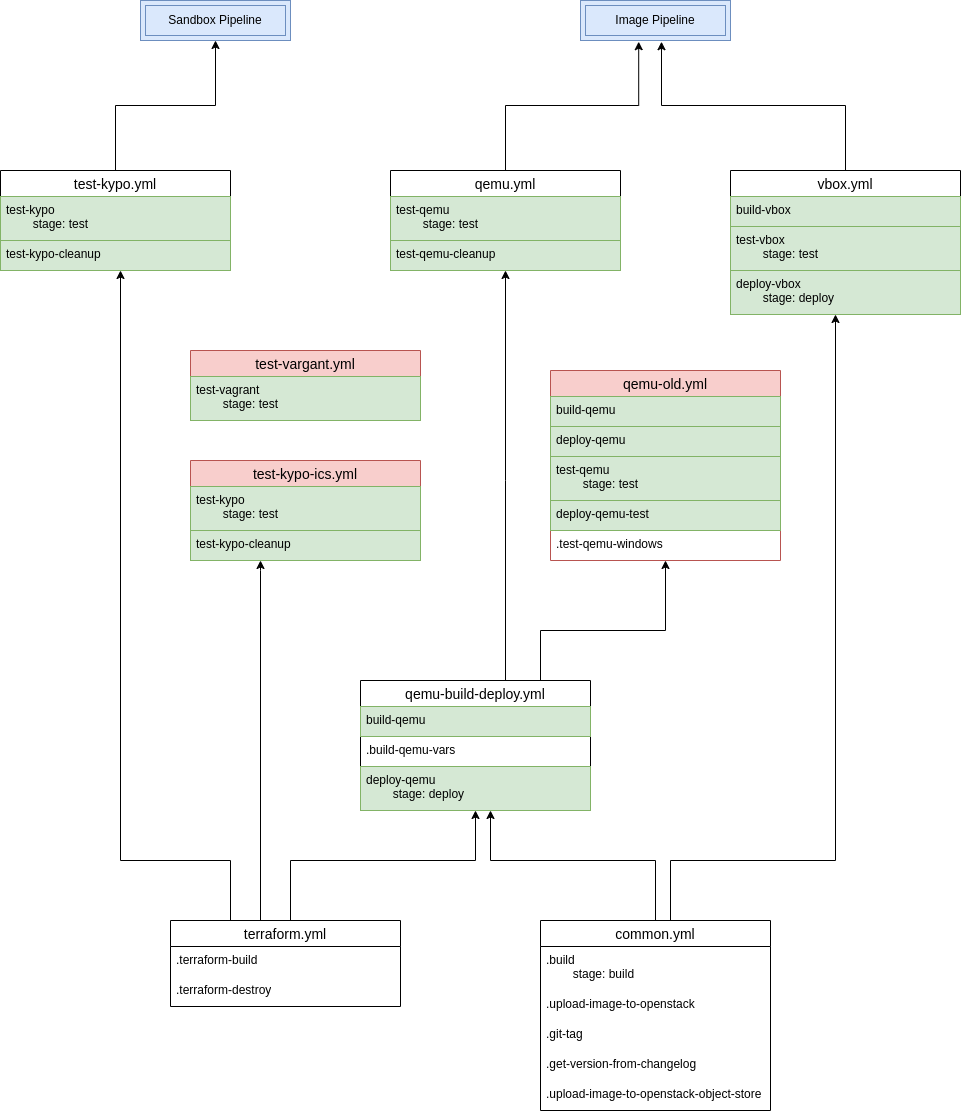

The diagram above was exported from draw.io. Its source (the exported page's mxGraphModel, read from the mxfile embedded in the PNG):
<mxGraphModel dx="3951" dy="2691" grid="1" gridSize="10" guides="1" tooltips="1" connect="1" arrows="1" fold="1" page="1" pageScale="1" pageWidth="827" pageHeight="1169" math="0" shadow="0">
  <root>
    <mxCell id="0" />
    <mxCell id="1" parent="0" />
    <mxCell id="8d_UPY4B-FKObrXzjg0m-14" style="edgeStyle=orthogonalEdgeStyle;rounded=0;orthogonalLoop=1;jettySize=auto;html=1;" parent="1" source="XKPT4Mvp3bMg5laZqf9e-2" target="8d_UPY4B-FKObrXzjg0m-10" edge="1">
      <mxGeometry relative="1" as="geometry">
        <Array as="points">
          <mxPoint x="630" y="760" />
          <mxPoint x="795" y="760" />
        </Array>
      </mxGeometry>
    </mxCell>
    <mxCell id="XKPT4Mvp3bMg5laZqf9e-2" value="common.yml" style="swimlane;fontStyle=0;childLayout=stackLayout;horizontal=1;startSize=26;horizontalStack=0;resizeParent=1;resizeParentMax=0;resizeLast=0;collapsible=1;marginBottom=0;align=center;fontSize=14;" parent="1" vertex="1">
      <mxGeometry x="500" y="820" width="230" height="190" as="geometry">
        <mxRectangle x="420" y="130" width="120" height="30" as="alternateBounds" />
      </mxGeometry>
    </mxCell>
    <mxCell id="XKPT4Mvp3bMg5laZqf9e-3" value=".build&lt;div&gt;&lt;span style=&quot;white-space: pre;&quot;&gt;&#09;&lt;/span&gt;stage: build&lt;br&gt;&lt;/div&gt;" style="text;spacingLeft=4;spacingRight=4;overflow=hidden;rotatable=0;points=[[0,0.5],[1,0.5]];portConstraint=eastwest;fontSize=12;whiteSpace=wrap;html=1;" parent="XKPT4Mvp3bMg5laZqf9e-2" vertex="1">
      <mxGeometry y="26" width="230" height="44" as="geometry" />
    </mxCell>
    <mxCell id="XKPT4Mvp3bMg5laZqf9e-5" value=".upload-image-to-openstack" style="text;strokeColor=none;fillColor=none;spacingLeft=4;spacingRight=4;overflow=hidden;rotatable=0;points=[[0,0.5],[1,0.5]];portConstraint=eastwest;fontSize=12;whiteSpace=wrap;html=1;" parent="XKPT4Mvp3bMg5laZqf9e-2" vertex="1">
      <mxGeometry y="70" width="230" height="30" as="geometry" />
    </mxCell>
    <mxCell id="XKPT4Mvp3bMg5laZqf9e-7" value=".git-tag" style="text;strokeColor=none;fillColor=none;spacingLeft=4;spacingRight=4;overflow=hidden;rotatable=0;points=[[0,0.5],[1,0.5]];portConstraint=eastwest;fontSize=12;whiteSpace=wrap;html=1;" parent="XKPT4Mvp3bMg5laZqf9e-2" vertex="1">
      <mxGeometry y="100" width="230" height="30" as="geometry" />
    </mxCell>
    <mxCell id="XKPT4Mvp3bMg5laZqf9e-8" value=".get-version-from-changelog" style="text;strokeColor=none;fillColor=none;spacingLeft=4;spacingRight=4;overflow=hidden;rotatable=0;points=[[0,0.5],[1,0.5]];portConstraint=eastwest;fontSize=12;whiteSpace=wrap;html=1;" parent="XKPT4Mvp3bMg5laZqf9e-2" vertex="1">
      <mxGeometry y="130" width="230" height="30" as="geometry" />
    </mxCell>
    <mxCell id="XKPT4Mvp3bMg5laZqf9e-9" value=".upload-image-to-openstack-object-store" style="text;strokeColor=none;fillColor=none;spacingLeft=4;spacingRight=4;overflow=hidden;rotatable=0;points=[[0,0.5],[1,0.5]];portConstraint=eastwest;fontSize=12;whiteSpace=wrap;html=1;" parent="XKPT4Mvp3bMg5laZqf9e-2" vertex="1">
      <mxGeometry y="160" width="230" height="30" as="geometry" />
    </mxCell>
    <mxCell id="8d_UPY4B-FKObrXzjg0m-24" style="edgeStyle=orthogonalEdgeStyle;rounded=0;orthogonalLoop=1;jettySize=auto;html=1;" parent="1" target="8d_UPY4B-FKObrXzjg0m-18" edge="1">
      <mxGeometry relative="1" as="geometry">
        <mxPoint x="229.9988235294117" y="820" as="sourcePoint" />
        <mxPoint x="229.9988235294117" y="560" as="targetPoint" />
        <Array as="points">
          <mxPoint x="190" y="820" />
          <mxPoint x="190" y="760" />
          <mxPoint x="80" y="760" />
        </Array>
      </mxGeometry>
    </mxCell>
    <mxCell id="8d_UPY4B-FKObrXzjg0m-40" style="edgeStyle=orthogonalEdgeStyle;rounded=0;orthogonalLoop=1;jettySize=auto;html=1;" parent="1" source="XKPT4Mvp3bMg5laZqf9e-22" target="8d_UPY4B-FKObrXzjg0m-37" edge="1">
      <mxGeometry relative="1" as="geometry">
        <Array as="points">
          <mxPoint x="220" y="470" />
          <mxPoint x="220" y="470" />
        </Array>
      </mxGeometry>
    </mxCell>
    <mxCell id="XKPT4Mvp3bMg5laZqf9e-22" value="terraform.yml" style="swimlane;fontStyle=0;childLayout=stackLayout;horizontal=1;startSize=26;horizontalStack=0;resizeParent=1;resizeParentMax=0;resizeLast=0;collapsible=1;marginBottom=0;align=center;fontSize=14;" parent="1" vertex="1">
      <mxGeometry x="130" y="820" width="230" height="86" as="geometry">
        <mxRectangle x="420" y="130" width="120" height="30" as="alternateBounds" />
      </mxGeometry>
    </mxCell>
    <mxCell id="XKPT4Mvp3bMg5laZqf9e-24" value=".terraform-build" style="text;strokeColor=none;fillColor=none;spacingLeft=4;spacingRight=4;overflow=hidden;rotatable=0;points=[[0,0.5],[1,0.5]];portConstraint=eastwest;fontSize=12;whiteSpace=wrap;html=1;" parent="XKPT4Mvp3bMg5laZqf9e-22" vertex="1">
      <mxGeometry y="26" width="230" height="30" as="geometry" />
    </mxCell>
    <mxCell id="XKPT4Mvp3bMg5laZqf9e-25" value=".terraform-destroy" style="text;strokeColor=none;fillColor=none;spacingLeft=4;spacingRight=4;overflow=hidden;rotatable=0;points=[[0,0.5],[1,0.5]];portConstraint=eastwest;fontSize=12;whiteSpace=wrap;html=1;" parent="XKPT4Mvp3bMg5laZqf9e-22" vertex="1">
      <mxGeometry y="56" width="230" height="30" as="geometry" />
    </mxCell>
    <mxCell id="8d_UPY4B-FKObrXzjg0m-9" style="edgeStyle=orthogonalEdgeStyle;rounded=0;orthogonalLoop=1;jettySize=auto;html=1;" parent="1" source="XKPT4Mvp3bMg5laZqf9e-28" target="8d_UPY4B-FKObrXzjg0m-5" edge="1">
      <mxGeometry relative="1" as="geometry">
        <Array as="points">
          <mxPoint x="465" y="380" />
          <mxPoint x="465" y="380" />
        </Array>
      </mxGeometry>
    </mxCell>
    <mxCell id="8d_UPY4B-FKObrXzjg0m-33" style="edgeStyle=orthogonalEdgeStyle;rounded=0;orthogonalLoop=1;jettySize=auto;html=1;" parent="1" source="XKPT4Mvp3bMg5laZqf9e-28" target="8d_UPY4B-FKObrXzjg0m-27" edge="1">
      <mxGeometry relative="1" as="geometry">
        <Array as="points">
          <mxPoint x="500" y="530" />
          <mxPoint x="625" y="530" />
        </Array>
      </mxGeometry>
    </mxCell>
    <mxCell id="XKPT4Mvp3bMg5laZqf9e-28" value="qemu-build-deploy.yml" style="swimlane;fontStyle=0;childLayout=stackLayout;horizontal=1;startSize=26;horizontalStack=0;resizeParent=1;resizeParentMax=0;resizeLast=0;collapsible=1;marginBottom=0;align=center;fontSize=14;" parent="1" vertex="1">
      <mxGeometry x="320" y="580" width="230" height="130" as="geometry">
        <mxRectangle x="420" y="130" width="120" height="30" as="alternateBounds" />
      </mxGeometry>
    </mxCell>
    <mxCell id="XKPT4Mvp3bMg5laZqf9e-30" value="build-qemu" style="text;strokeColor=#82b366;fillColor=#d5e8d4;spacingLeft=4;spacingRight=4;overflow=hidden;rotatable=0;points=[[0,0.5],[1,0.5]];portConstraint=eastwest;fontSize=12;whiteSpace=wrap;html=1;" parent="XKPT4Mvp3bMg5laZqf9e-28" vertex="1">
      <mxGeometry y="26" width="230" height="30" as="geometry" />
    </mxCell>
    <mxCell id="XKPT4Mvp3bMg5laZqf9e-31" value=".build-qemu-vars" style="text;strokeColor=none;fillColor=none;spacingLeft=4;spacingRight=4;overflow=hidden;rotatable=0;points=[[0,0.5],[1,0.5]];portConstraint=eastwest;fontSize=12;whiteSpace=wrap;html=1;" parent="XKPT4Mvp3bMg5laZqf9e-28" vertex="1">
      <mxGeometry y="56" width="230" height="30" as="geometry" />
    </mxCell>
    <mxCell id="XKPT4Mvp3bMg5laZqf9e-32" value="deploy-qemu&lt;div&gt;&lt;span style=&quot;white-space: pre;&quot;&gt;&#09;&lt;/span&gt;&lt;span style=&quot;background-color: transparent;&quot;&gt;stage: deploy&lt;/span&gt;&lt;br&gt;&lt;/div&gt;" style="text;spacingLeft=4;spacingRight=4;overflow=hidden;rotatable=0;points=[[0,0.5],[1,0.5]];portConstraint=eastwest;fontSize=12;whiteSpace=wrap;html=1;fillColor=#d5e8d4;strokeColor=#82b366;" parent="XKPT4Mvp3bMg5laZqf9e-28" vertex="1">
      <mxGeometry y="86" width="230" height="44" as="geometry" />
    </mxCell>
    <mxCell id="XKPT4Mvp3bMg5laZqf9e-34" style="edgeStyle=orthogonalEdgeStyle;rounded=0;orthogonalLoop=1;jettySize=auto;html=1;" parent="1" source="XKPT4Mvp3bMg5laZqf9e-2" target="XKPT4Mvp3bMg5laZqf9e-28" edge="1">
      <mxGeometry relative="1" as="geometry">
        <Array as="points">
          <mxPoint x="615" y="760" />
          <mxPoint x="450" y="760" />
        </Array>
        <mxPoint x="430" y="520" as="targetPoint" />
      </mxGeometry>
    </mxCell>
    <mxCell id="XKPT4Mvp3bMg5laZqf9e-35" style="edgeStyle=orthogonalEdgeStyle;rounded=0;orthogonalLoop=1;jettySize=auto;html=1;" parent="1" source="XKPT4Mvp3bMg5laZqf9e-22" target="XKPT4Mvp3bMg5laZqf9e-28" edge="1">
      <mxGeometry relative="1" as="geometry">
        <mxPoint x="300" y="560" as="targetPoint" />
        <Array as="points">
          <mxPoint x="250" y="760" />
          <mxPoint x="435" y="760" />
        </Array>
      </mxGeometry>
    </mxCell>
    <mxCell id="8d_UPY4B-FKObrXzjg0m-5" value="qemu.yml" style="swimlane;fontStyle=0;childLayout=stackLayout;horizontal=1;startSize=26;horizontalStack=0;resizeParent=1;resizeParentMax=0;resizeLast=0;collapsible=1;marginBottom=0;align=center;fontSize=14;" parent="1" vertex="1">
      <mxGeometry x="350" y="70" width="230" height="100" as="geometry">
        <mxRectangle x="420" y="130" width="120" height="30" as="alternateBounds" />
      </mxGeometry>
    </mxCell>
    <mxCell id="8d_UPY4B-FKObrXzjg0m-6" value="test-qemu&lt;div&gt;&lt;span style=&quot;white-space: pre;&quot;&gt;&#09;&lt;/span&gt;&lt;span style=&quot;background-color: transparent;&quot;&gt;stage: test&lt;/span&gt;&lt;br&gt;&lt;/div&gt;" style="text;strokeColor=#82b366;fillColor=#d5e8d4;spacingLeft=4;spacingRight=4;overflow=hidden;rotatable=0;points=[[0,0.5],[1,0.5]];portConstraint=eastwest;fontSize=12;whiteSpace=wrap;html=1;" parent="8d_UPY4B-FKObrXzjg0m-5" vertex="1">
      <mxGeometry y="26" width="230" height="44" as="geometry" />
    </mxCell>
    <mxCell id="8d_UPY4B-FKObrXzjg0m-7" value="test-qemu-cleanup" style="text;strokeColor=#82b366;fillColor=#d5e8d4;spacingLeft=4;spacingRight=4;overflow=hidden;rotatable=0;points=[[0,0.5],[1,0.5]];portConstraint=eastwest;fontSize=12;whiteSpace=wrap;html=1;" parent="8d_UPY4B-FKObrXzjg0m-5" vertex="1">
      <mxGeometry y="70" width="230" height="30" as="geometry" />
    </mxCell>
    <mxCell id="8d_UPY4B-FKObrXzjg0m-10" value="vbox.yml" style="swimlane;fontStyle=0;childLayout=stackLayout;horizontal=1;startSize=26;horizontalStack=0;resizeParent=1;resizeParentMax=0;resizeLast=0;collapsible=1;marginBottom=0;align=center;fontSize=14;" parent="1" vertex="1">
      <mxGeometry x="690" y="70" width="230" height="144" as="geometry">
        <mxRectangle x="420" y="130" width="120" height="30" as="alternateBounds" />
      </mxGeometry>
    </mxCell>
    <mxCell id="8d_UPY4B-FKObrXzjg0m-11" value="build-vbox" style="text;strokeColor=#82b366;fillColor=#d5e8d4;spacingLeft=4;spacingRight=4;overflow=hidden;rotatable=0;points=[[0,0.5],[1,0.5]];portConstraint=eastwest;fontSize=12;whiteSpace=wrap;html=1;" parent="8d_UPY4B-FKObrXzjg0m-10" vertex="1">
      <mxGeometry y="26" width="230" height="30" as="geometry" />
    </mxCell>
    <mxCell id="8d_UPY4B-FKObrXzjg0m-12" value="test-vbox&lt;div&gt;&lt;span style=&quot;white-space: pre;&quot;&gt;&#09;&lt;/span&gt;&lt;span style=&quot;background-color: transparent;&quot;&gt;stage: test&lt;/span&gt;&lt;br&gt;&lt;/div&gt;" style="text;strokeColor=#82b366;fillColor=#d5e8d4;spacingLeft=4;spacingRight=4;overflow=hidden;rotatable=0;points=[[0,0.5],[1,0.5]];portConstraint=eastwest;fontSize=12;whiteSpace=wrap;html=1;" parent="8d_UPY4B-FKObrXzjg0m-10" vertex="1">
      <mxGeometry y="56" width="230" height="44" as="geometry" />
    </mxCell>
    <mxCell id="8d_UPY4B-FKObrXzjg0m-13" value="&lt;div&gt;deploy-vbox&lt;br&gt;&lt;/div&gt;&lt;div&gt;&lt;span style=&quot;white-space: pre;&quot;&gt;&#09;&lt;/span&gt;&lt;span style=&quot;background-color: transparent;&quot;&gt;stage: deploy&lt;/span&gt;&lt;br&gt;&lt;/div&gt;" style="text;strokeColor=#82b366;fillColor=#d5e8d4;spacingLeft=4;spacingRight=4;overflow=hidden;rotatable=0;points=[[0,0.5],[1,0.5]];portConstraint=eastwest;fontSize=12;whiteSpace=wrap;html=1;" parent="8d_UPY4B-FKObrXzjg0m-10" vertex="1">
      <mxGeometry y="100" width="230" height="44" as="geometry" />
    </mxCell>
    <mxCell id="8d_UPY4B-FKObrXzjg0m-15" value="Image Pipeline" style="shape=ext;margin=3;double=1;whiteSpace=wrap;html=1;align=center;fillColor=#dae8fc;strokeColor=#6c8ebf;" parent="1" vertex="1">
      <mxGeometry x="540" y="-100" width="150" height="40" as="geometry" />
    </mxCell>
    <mxCell id="8d_UPY4B-FKObrXzjg0m-16" style="edgeStyle=orthogonalEdgeStyle;rounded=0;orthogonalLoop=1;jettySize=auto;html=1;entryX=0.388;entryY=1.03;entryDx=0;entryDy=0;entryPerimeter=0;" parent="1" source="8d_UPY4B-FKObrXzjg0m-5" target="8d_UPY4B-FKObrXzjg0m-15" edge="1">
      <mxGeometry relative="1" as="geometry" />
    </mxCell>
    <mxCell id="8d_UPY4B-FKObrXzjg0m-17" style="edgeStyle=orthogonalEdgeStyle;rounded=0;orthogonalLoop=1;jettySize=auto;html=1;entryX=0.54;entryY=1.03;entryDx=0;entryDy=0;entryPerimeter=0;" parent="1" source="8d_UPY4B-FKObrXzjg0m-10" target="8d_UPY4B-FKObrXzjg0m-15" edge="1">
      <mxGeometry relative="1" as="geometry" />
    </mxCell>
    <mxCell id="8d_UPY4B-FKObrXzjg0m-26" style="edgeStyle=orthogonalEdgeStyle;rounded=0;orthogonalLoop=1;jettySize=auto;html=1;entryX=0.5;entryY=1;entryDx=0;entryDy=0;" parent="1" source="8d_UPY4B-FKObrXzjg0m-18" target="8d_UPY4B-FKObrXzjg0m-25" edge="1">
      <mxGeometry relative="1" as="geometry" />
    </mxCell>
    <mxCell id="8d_UPY4B-FKObrXzjg0m-18" value="test-kypo.yml" style="swimlane;fontStyle=0;childLayout=stackLayout;horizontal=1;startSize=26;horizontalStack=0;resizeParent=1;resizeParentMax=0;resizeLast=0;collapsible=1;marginBottom=0;align=center;fontSize=14;" parent="1" vertex="1">
      <mxGeometry x="-40" y="70" width="230" height="100" as="geometry">
        <mxRectangle x="420" y="130" width="120" height="30" as="alternateBounds" />
      </mxGeometry>
    </mxCell>
    <mxCell id="8d_UPY4B-FKObrXzjg0m-19" value="&lt;div&gt;test-kypo&lt;br&gt;&lt;/div&gt;&lt;div&gt;&lt;span style=&quot;white-space: pre;&quot;&gt;&#09;&lt;/span&gt;&lt;span style=&quot;background-color: transparent;&quot;&gt;stage: test&lt;/span&gt;&lt;br&gt;&lt;/div&gt;" style="text;spacingLeft=4;spacingRight=4;overflow=hidden;rotatable=0;points=[[0,0.5],[1,0.5]];portConstraint=eastwest;fontSize=12;whiteSpace=wrap;html=1;fillColor=#d5e8d4;strokeColor=#82b366;" parent="8d_UPY4B-FKObrXzjg0m-18" vertex="1">
      <mxGeometry y="26" width="230" height="44" as="geometry" />
    </mxCell>
    <mxCell id="8d_UPY4B-FKObrXzjg0m-20" value="test-kypo-cleanup" style="text;strokeColor=#82b366;fillColor=#d5e8d4;spacingLeft=4;spacingRight=4;overflow=hidden;rotatable=0;points=[[0,0.5],[1,0.5]];portConstraint=eastwest;fontSize=12;whiteSpace=wrap;html=1;" parent="8d_UPY4B-FKObrXzjg0m-18" vertex="1">
      <mxGeometry y="70" width="230" height="30" as="geometry" />
    </mxCell>
    <mxCell id="8d_UPY4B-FKObrXzjg0m-25" value="Sandbox Pipeline" style="shape=ext;margin=3;double=1;whiteSpace=wrap;html=1;align=center;fillColor=#dae8fc;strokeColor=#6c8ebf;" parent="1" vertex="1">
      <mxGeometry x="100" y="-100" width="150" height="40" as="geometry" />
    </mxCell>
    <mxCell id="8d_UPY4B-FKObrXzjg0m-27" value="qemu-old.yml" style="swimlane;fontStyle=0;childLayout=stackLayout;horizontal=1;startSize=26;horizontalStack=0;resizeParent=1;resizeParentMax=0;resizeLast=0;collapsible=1;marginBottom=0;align=center;fontSize=14;fillColor=#f8cecc;strokeColor=#b85450;" parent="1" vertex="1">
      <mxGeometry x="510" y="270" width="230" height="190" as="geometry">
        <mxRectangle x="420" y="130" width="120" height="30" as="alternateBounds" />
      </mxGeometry>
    </mxCell>
    <mxCell id="8d_UPY4B-FKObrXzjg0m-30" value="build-qemu" style="text;strokeColor=#82b366;fillColor=#d5e8d4;spacingLeft=4;spacingRight=4;overflow=hidden;rotatable=0;points=[[0,0.5],[1,0.5]];portConstraint=eastwest;fontSize=12;whiteSpace=wrap;html=1;" parent="8d_UPY4B-FKObrXzjg0m-27" vertex="1">
      <mxGeometry y="26" width="230" height="30" as="geometry" />
    </mxCell>
    <mxCell id="8d_UPY4B-FKObrXzjg0m-29" value="deploy-qemu" style="text;strokeColor=#82b366;fillColor=#d5e8d4;spacingLeft=4;spacingRight=4;overflow=hidden;rotatable=0;points=[[0,0.5],[1,0.5]];portConstraint=eastwest;fontSize=12;whiteSpace=wrap;html=1;" parent="8d_UPY4B-FKObrXzjg0m-27" vertex="1">
      <mxGeometry y="56" width="230" height="30" as="geometry" />
    </mxCell>
    <mxCell id="8d_UPY4B-FKObrXzjg0m-31" value="test-qemu&lt;div&gt;&lt;span style=&quot;white-space: pre;&quot;&gt;&#09;&lt;/span&gt;&lt;span style=&quot;background-color: transparent;&quot;&gt;stage: test&lt;/span&gt;&lt;br&gt;&lt;/div&gt;" style="text;strokeColor=#82b366;fillColor=#d5e8d4;spacingLeft=4;spacingRight=4;overflow=hidden;rotatable=0;points=[[0,0.5],[1,0.5]];portConstraint=eastwest;fontSize=12;whiteSpace=wrap;html=1;" parent="8d_UPY4B-FKObrXzjg0m-27" vertex="1">
      <mxGeometry y="86" width="230" height="44" as="geometry" />
    </mxCell>
    <mxCell id="8d_UPY4B-FKObrXzjg0m-28" value="&lt;div&gt;deploy-qemu-test&lt;br&gt;&lt;/div&gt;" style="text;strokeColor=#82b366;fillColor=#d5e8d4;spacingLeft=4;spacingRight=4;overflow=hidden;rotatable=0;points=[[0,0.5],[1,0.5]];portConstraint=eastwest;fontSize=12;whiteSpace=wrap;html=1;" parent="8d_UPY4B-FKObrXzjg0m-27" vertex="1">
      <mxGeometry y="130" width="230" height="30" as="geometry" />
    </mxCell>
    <mxCell id="8d_UPY4B-FKObrXzjg0m-32" value=".test-qemu-windows" style="text;strokeColor=none;fillColor=none;spacingLeft=4;spacingRight=4;overflow=hidden;rotatable=0;points=[[0,0.5],[1,0.5]];portConstraint=eastwest;fontSize=12;whiteSpace=wrap;html=1;" parent="8d_UPY4B-FKObrXzjg0m-27" vertex="1">
      <mxGeometry y="160" width="230" height="30" as="geometry" />
    </mxCell>
    <mxCell id="8d_UPY4B-FKObrXzjg0m-34" value="test-vargant.yml" style="swimlane;fontStyle=0;childLayout=stackLayout;horizontal=1;startSize=26;horizontalStack=0;resizeParent=1;resizeParentMax=0;resizeLast=0;collapsible=1;marginBottom=0;align=center;fontSize=14;fillColor=#f8cecc;strokeColor=#b85450;" parent="1" vertex="1">
      <mxGeometry x="150" y="250" width="230" height="70" as="geometry">
        <mxRectangle x="420" y="130" width="120" height="30" as="alternateBounds" />
      </mxGeometry>
    </mxCell>
    <mxCell id="8d_UPY4B-FKObrXzjg0m-35" value="&lt;div&gt;test-vagrant&lt;br&gt;&lt;/div&gt;&lt;div&gt;&lt;span style=&quot;white-space: pre;&quot;&gt;&#09;&lt;/span&gt;&lt;span style=&quot;background-color: transparent;&quot;&gt;stage: test&lt;/span&gt;&lt;br&gt;&lt;/div&gt;" style="text;spacingLeft=4;spacingRight=4;overflow=hidden;rotatable=0;points=[[0,0.5],[1,0.5]];portConstraint=eastwest;fontSize=12;whiteSpace=wrap;html=1;fillColor=#d5e8d4;strokeColor=#82b366;" parent="8d_UPY4B-FKObrXzjg0m-34" vertex="1">
      <mxGeometry y="26" width="230" height="44" as="geometry" />
    </mxCell>
    <mxCell id="8d_UPY4B-FKObrXzjg0m-37" value="test-kypo-ics.yml" style="swimlane;fontStyle=0;childLayout=stackLayout;horizontal=1;startSize=26;horizontalStack=0;resizeParent=1;resizeParentMax=0;resizeLast=0;collapsible=1;marginBottom=0;align=center;fontSize=14;fillColor=#f8cecc;strokeColor=#b85450;" parent="1" vertex="1">
      <mxGeometry x="150" y="360" width="230" height="100" as="geometry">
        <mxRectangle x="420" y="130" width="120" height="30" as="alternateBounds" />
      </mxGeometry>
    </mxCell>
    <mxCell id="8d_UPY4B-FKObrXzjg0m-38" value="&lt;div&gt;test-kypo&lt;br&gt;&lt;/div&gt;&lt;div&gt;&lt;span style=&quot;white-space: pre;&quot;&gt;&#09;&lt;/span&gt;&lt;span style=&quot;background-color: transparent;&quot;&gt;stage: test&lt;/span&gt;&lt;br&gt;&lt;/div&gt;" style="text;spacingLeft=4;spacingRight=4;overflow=hidden;rotatable=0;points=[[0,0.5],[1,0.5]];portConstraint=eastwest;fontSize=12;whiteSpace=wrap;html=1;fillColor=#d5e8d4;strokeColor=#82b366;" parent="8d_UPY4B-FKObrXzjg0m-37" vertex="1">
      <mxGeometry y="26" width="230" height="44" as="geometry" />
    </mxCell>
    <mxCell id="8d_UPY4B-FKObrXzjg0m-39" value="test-kypo-cleanup" style="text;strokeColor=#82b366;fillColor=#d5e8d4;spacingLeft=4;spacingRight=4;overflow=hidden;rotatable=0;points=[[0,0.5],[1,0.5]];portConstraint=eastwest;fontSize=12;whiteSpace=wrap;html=1;" parent="8d_UPY4B-FKObrXzjg0m-37" vertex="1">
      <mxGeometry y="70" width="230" height="30" as="geometry" />
    </mxCell>
  </root>
</mxGraphModel>